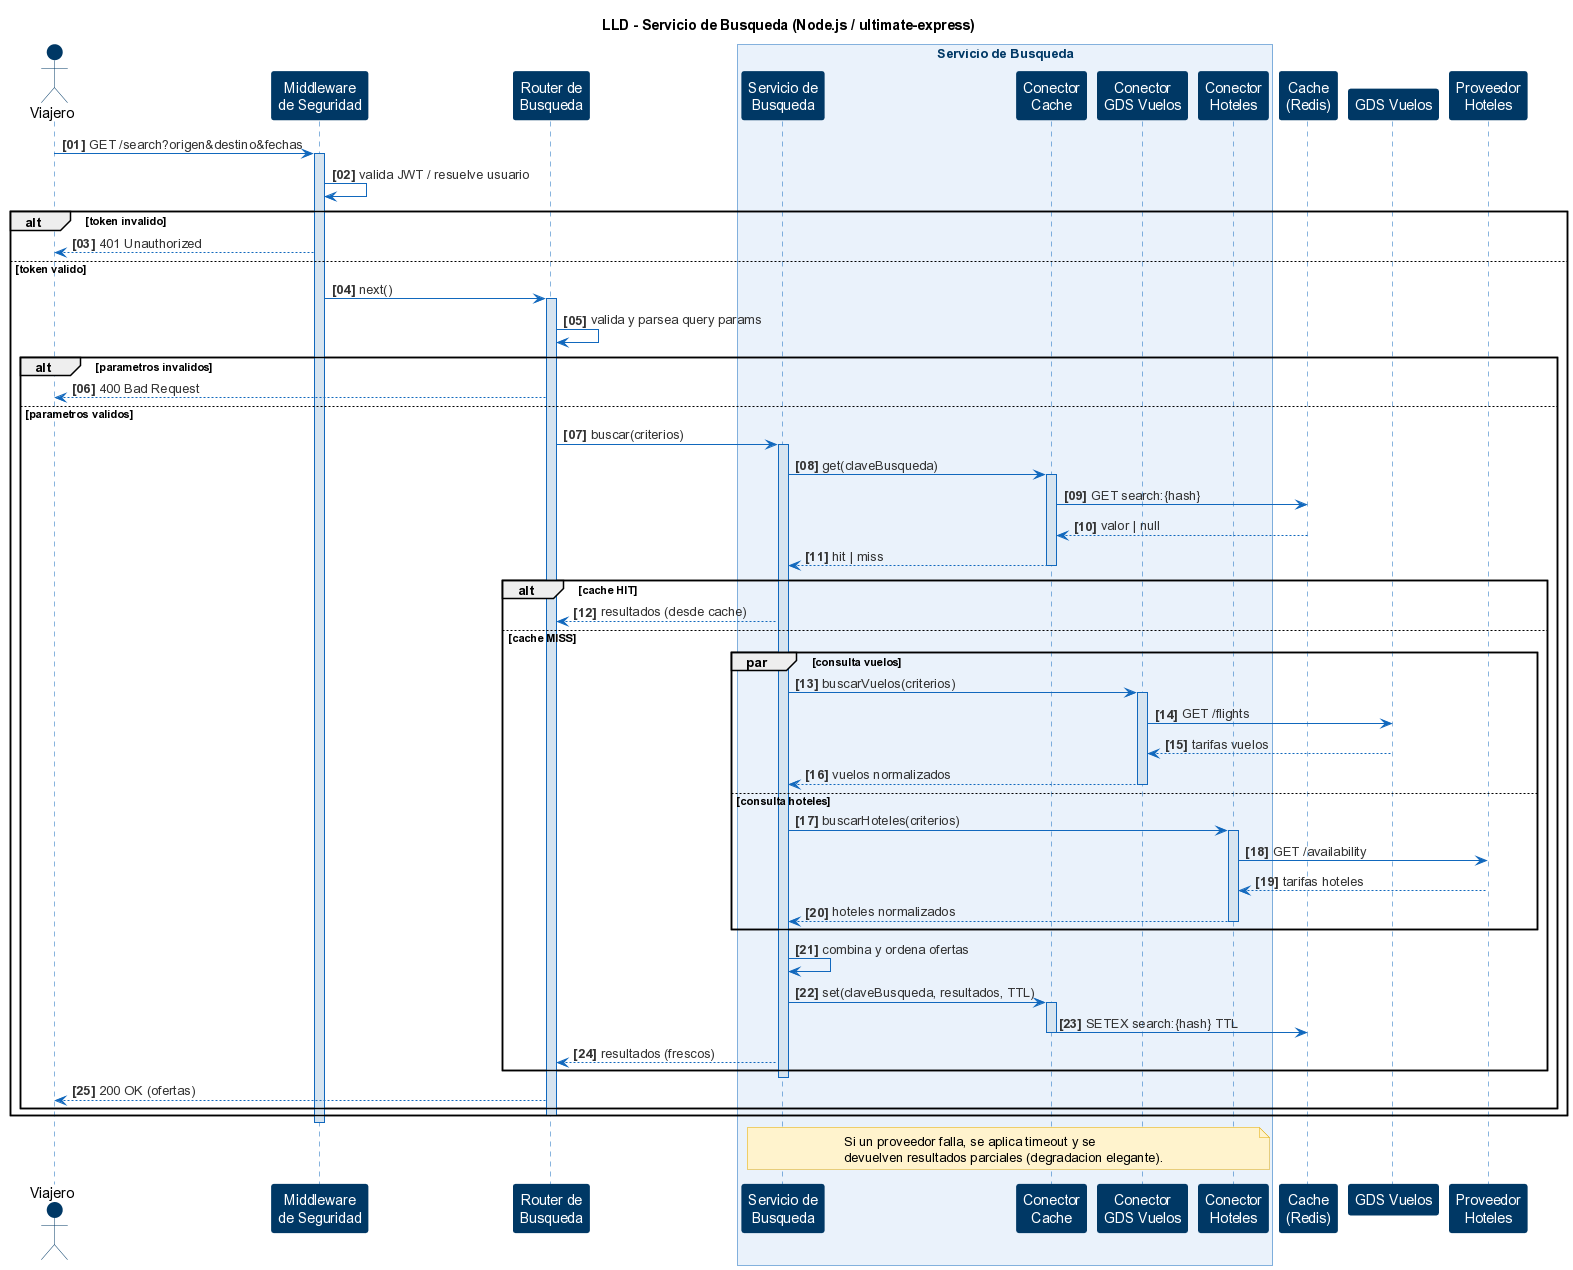

The diagram above was rendered by PlantUML. Its source (embedded in the PNG):
@startuml reservas-06-lld-busqueda
' ============================================================
' LLD - Diagrama de Secuencia (Bajo Nivel)
' Backend: Servicio de Busqueda
' ============================================================
skinparam backgroundColor #FFFFFF
skinparam shadowing false
skinparam sequence {
    ArrowColor #1168BD
    ArrowFontColor #333333
    LifeLineBorderColor #1168BD
    LifeLineBackgroundColor #D6E4F0
    ParticipantBorderColor #003865
    ParticipantBackgroundColor #003865
    ParticipantFontColor #FFFFFF
    ActorBorderColor #003865
    ActorBackgroundColor #003865
    BoxBorderColor #1168BD
    BoxFontColor #003865
}
skinparam noteBackgroundColor #FFF3CD
skinparam noteBorderColor #E0A800

title LLD - Servicio de Busqueda (Node.js / ultimate-express)

actor "Viajero" as user
participant "Middleware\nde Seguridad" as mw
participant "Router de\nBusqueda" as router

box "Servicio de Busqueda" #EAF2FB
    participant "Servicio de\nBusqueda" as svc
    participant "Conector\nCache" as cCache
    participant "Conector\nGDS Vuelos" as cGds
    participant "Conector\nHoteles" as cHotel
end box

participant "Cache\n(Redis)" as redis
participant "GDS Vuelos" as gds
participant "Proveedor\nHoteles" as hotel

autonumber "<b>[00]"

user -> mw : GET /search?origen&destino&fechas
activate mw
mw -> mw : valida JWT / resuelve usuario
alt token invalido
    mw --> user : 401 Unauthorized
else token valido
    mw -> router : next()
    activate router
    router -> router : valida y parsea query params
    alt parametros invalidos
        router --> user : 400 Bad Request
    else parametros validos
        router -> svc : buscar(criterios)
        activate svc

        svc -> cCache : get(claveBusqueda)
        activate cCache
        cCache -> redis : GET search:{hash}
        redis --> cCache : valor | null
        cCache --> svc : hit | miss
        deactivate cCache

        alt cache HIT
            svc --> router : resultados (desde cache)
        else cache MISS
            par consulta vuelos
                svc -> cGds : buscarVuelos(criterios)
                activate cGds
                cGds -> gds : GET /flights
                gds --> cGds : tarifas vuelos
                cGds --> svc : vuelos normalizados
                deactivate cGds
            else consulta hoteles
                svc -> cHotel : buscarHoteles(criterios)
                activate cHotel
                cHotel -> hotel : GET /availability
                hotel --> cHotel : tarifas hoteles
                cHotel --> svc : hoteles normalizados
                deactivate cHotel
            end

            svc -> svc : combina y ordena ofertas
            svc -> cCache : set(claveBusqueda, resultados, TTL)
            activate cCache
            cCache -> redis : SETEX search:{hash} TTL
            deactivate cCache
            svc --> router : resultados (frescos)
        end
        deactivate svc
        router --> user : 200 OK (ofertas)
    end
    deactivate router
end
deactivate mw

note over svc, cHotel
  Si un proveedor falla, se aplica timeout y se
  devuelven resultados parciales (degradacion elegante).
end note

@enduml